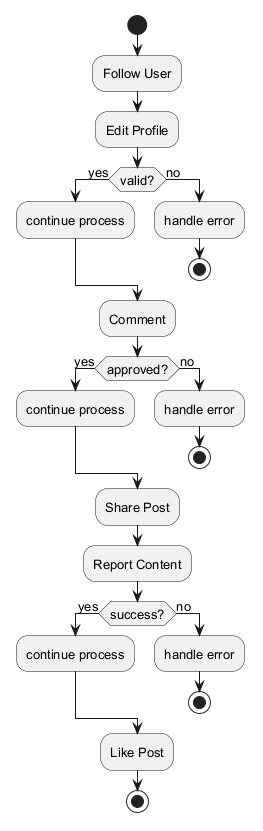

The diagram above was rendered by PlantUML. Its source (embedded in the PNG):
@startuml
skinparam backgroundColor #FFFFFF
skinparam classBackgroundColor #F1F8E9
skinparam classBorderColor #33691E
skinparam defaultFontSize 13
start
:Follow User;
:Edit Profile;
if (valid?) then (yes)
:continue process;
else (no)
:handle error;
stop
endif
:Comment;
if (approved?) then (yes)
:continue process;
else (no)
:handle error;
stop
endif
:Share Post;
:Report Content;
if (success?) then (yes)
:continue process;
else (no)
:handle error;
stop
endif
:Like Post;
stop
@enduml